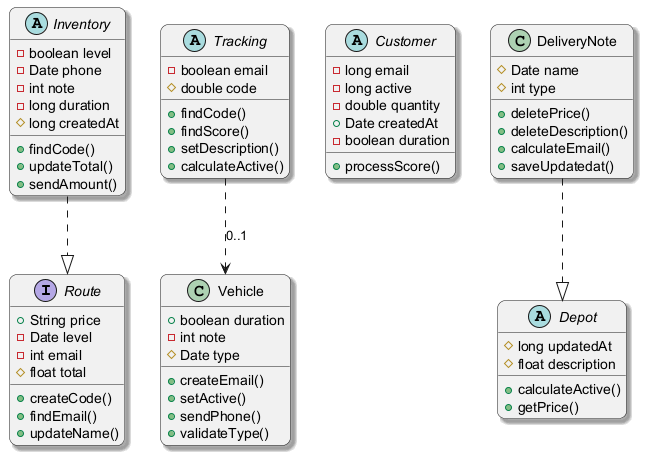

The diagram above was rendered by PlantUML. Its source (embedded in the PNG):
@startuml
skinparam backgroundColor #FFFFFF
skinparam roundCorner 15
skinparam shadowing true
interface Route {
  +String price
  -Date level
  -int email
  #float total
  +createCode()
  +findEmail()
  +updateName()
}
abstract class Tracking {
  -boolean email
  #double code
  +findCode()
  +findScore()
  +setDescription()
  +calculateActive()
}
class Vehicle {
  +boolean duration
  -int note
  #Date type
  +createEmail()
  +setActive()
  +sendPhone()
  +validateType()
}
abstract class Inventory {
  -boolean level
  -Date phone
  -int note
  -long duration
  #long createdAt
  +findCode()
  +updateTotal()
  +sendAmount()
}
abstract class Customer {
  -long email
  -long active
  -double quantity
  +Date createdAt
  -boolean duration
  +processScore()
}
class DeliveryNote {
  #Date name
  #int type
  +deletePrice()
  +deleteDescription()
  +calculateEmail()
  +saveUpdatedat()
}
abstract class Depot {
  #long updatedAt
  #float description
  +calculateActive()
  +getPrice()
}
Inventory ..|> Route
DeliveryNote ..|> Depot
Tracking ..> Vehicle : "0..1"
@enduml